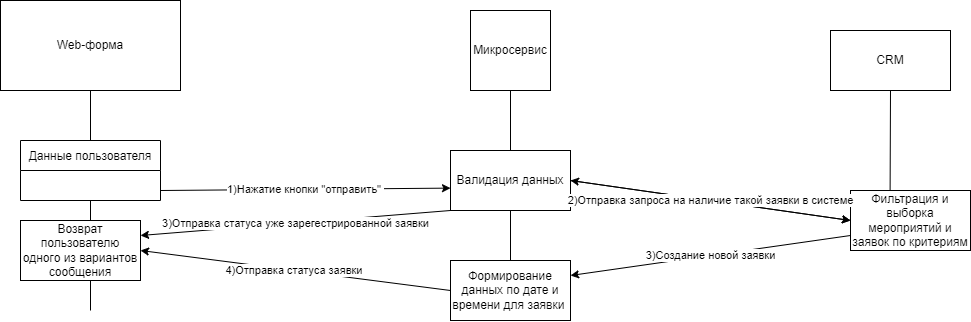

The diagram above was exported from draw.io. Its source (the exported page's mxGraphModel, read from the mxfile embedded in the PNG):
<mxGraphModel dx="1847" dy="579" grid="1" gridSize="10" guides="1" tooltips="1" connect="1" arrows="1" fold="1" page="1" pageScale="1" pageWidth="850" pageHeight="1100" math="0" shadow="0" extFonts="Permanent Marker^https://fonts.googleapis.com/css?family=Permanent+Marker">
  <root>
    <mxCell id="0" />
    <mxCell id="1" parent="0" />
    <mxCell id="7krE_sNntwutnm7o8p60-1" value="Web-форма" style="rounded=0;whiteSpace=wrap;html=1;" vertex="1" parent="1">
      <mxGeometry x="-20" y="90" width="180" height="90" as="geometry" />
    </mxCell>
    <mxCell id="7krE_sNntwutnm7o8p60-5" value="Микросервис" style="whiteSpace=wrap;html=1;aspect=fixed;" vertex="1" parent="1">
      <mxGeometry x="450" y="100" width="80" height="80" as="geometry" />
    </mxCell>
    <mxCell id="7krE_sNntwutnm7o8p60-6" value="CRM" style="rounded=0;whiteSpace=wrap;html=1;" vertex="1" parent="1">
      <mxGeometry x="810" y="120" width="120" height="60" as="geometry" />
    </mxCell>
    <mxCell id="7krE_sNntwutnm7o8p60-8" value="" style="endArrow=none;html=1;rounded=0;entryX=0.5;entryY=1;entryDx=0;entryDy=0;startArrow=none;exitX=0.5;exitY=1;exitDx=0;exitDy=0;" edge="1" parent="1" source="7krE_sNntwutnm7o8p60-27" target="7krE_sNntwutnm7o8p60-5">
      <mxGeometry width="50" height="50" relative="1" as="geometry">
        <mxPoint x="490" y="470" as="sourcePoint" />
        <mxPoint x="500" y="180" as="targetPoint" />
      </mxGeometry>
    </mxCell>
    <mxCell id="7krE_sNntwutnm7o8p60-10" value="" style="endArrow=none;html=1;rounded=0;startArrow=none;entryX=0.5;entryY=1;entryDx=0;entryDy=0;" edge="1" parent="1" source="7krE_sNntwutnm7o8p60-16" target="7krE_sNntwutnm7o8p60-1">
      <mxGeometry width="50" height="50" relative="1" as="geometry">
        <mxPoint x="80" y="400" as="sourcePoint" />
        <mxPoint x="80" y="180" as="targetPoint" />
      </mxGeometry>
    </mxCell>
    <mxCell id="7krE_sNntwutnm7o8p60-11" value="" style="endArrow=none;html=1;rounded=0;entryX=0.5;entryY=1;entryDx=0;entryDy=0;exitX=0.33;exitY=0.013;exitDx=0;exitDy=0;exitPerimeter=0;" edge="1" parent="1" source="7krE_sNntwutnm7o8p60-22" target="7krE_sNntwutnm7o8p60-6">
      <mxGeometry width="50" height="50" relative="1" as="geometry">
        <mxPoint x="790" y="380" as="sourcePoint" />
        <mxPoint x="450" y="280" as="targetPoint" />
      </mxGeometry>
    </mxCell>
    <mxCell id="7krE_sNntwutnm7o8p60-15" value="1)Нажатие кнопки &quot;отправить&quot;&amp;nbsp;" style="endArrow=classic;html=1;rounded=0;entryX=0;entryY=0.627;entryDx=0;entryDy=0;entryPerimeter=0;" edge="1" parent="1" target="7krE_sNntwutnm7o8p60-25">
      <mxGeometry width="50" height="50" relative="1" as="geometry">
        <mxPoint x="140" y="280" as="sourcePoint" />
        <mxPoint x="450" y="280" as="targetPoint" />
      </mxGeometry>
    </mxCell>
    <mxCell id="7krE_sNntwutnm7o8p60-16" value="Данные пользователя" style="swimlane;fontStyle=0;childLayout=stackLayout;horizontal=1;startSize=30;horizontalStack=0;resizeParent=1;resizeParentMax=0;resizeLast=0;collapsible=1;marginBottom=0;" vertex="1" parent="1">
      <mxGeometry y="230" width="140" height="60" as="geometry" />
    </mxCell>
    <mxCell id="7krE_sNntwutnm7o8p60-20" value="" style="endArrow=none;html=1;rounded=0;" edge="1" parent="1" target="7krE_sNntwutnm7o8p60-16">
      <mxGeometry width="50" height="50" relative="1" as="geometry">
        <mxPoint x="70" y="400" as="sourcePoint" />
        <mxPoint x="80" y="180" as="targetPoint" />
      </mxGeometry>
    </mxCell>
    <mxCell id="7krE_sNntwutnm7o8p60-22" value="Фильтрация и выборка мероприятий и заявок по критериям" style="rounded=0;whiteSpace=wrap;html=1;" vertex="1" parent="1">
      <mxGeometry x="830" y="280" width="120" height="60" as="geometry" />
    </mxCell>
    <mxCell id="7krE_sNntwutnm7o8p60-23" value="4)Отправка статуса заявки&amp;nbsp;" style="endArrow=classic;html=1;rounded=0;exitX=0;exitY=0.5;exitDx=0;exitDy=0;" edge="1" parent="1" source="7krE_sNntwutnm7o8p60-27">
      <mxGeometry width="50" height="50" relative="1" as="geometry">
        <mxPoint x="400" y="300" as="sourcePoint" />
        <mxPoint x="120" y="340" as="targetPoint" />
      </mxGeometry>
    </mxCell>
    <mxCell id="7krE_sNntwutnm7o8p60-24" value="Возврат пользователю одного из вариантов сообщения" style="rounded=0;whiteSpace=wrap;html=1;" vertex="1" parent="1">
      <mxGeometry y="310" width="120" height="60" as="geometry" />
    </mxCell>
    <mxCell id="7krE_sNntwutnm7o8p60-25" value="Валидация данных&lt;br&gt;" style="rounded=0;whiteSpace=wrap;html=1;" vertex="1" parent="1">
      <mxGeometry x="430" y="240" width="120" height="60" as="geometry" />
    </mxCell>
    <mxCell id="7krE_sNntwutnm7o8p60-27" value="Формирование данных по дате и времени для заявки&amp;nbsp;" style="rounded=0;whiteSpace=wrap;html=1;" vertex="1" parent="1">
      <mxGeometry x="430" y="350" width="120" height="60" as="geometry" />
    </mxCell>
    <mxCell id="7krE_sNntwutnm7o8p60-28" value="3)Создание новой заявки" style="endArrow=classic;html=1;rounded=0;exitX=0;exitY=0.75;exitDx=0;exitDy=0;entryX=1;entryY=0.25;entryDx=0;entryDy=0;" edge="1" parent="1" source="7krE_sNntwutnm7o8p60-22" target="7krE_sNntwutnm7o8p60-27">
      <mxGeometry width="50" height="50" relative="1" as="geometry">
        <mxPoint x="470" y="440" as="sourcePoint" />
        <mxPoint x="520" y="390" as="targetPoint" />
      </mxGeometry>
    </mxCell>
    <mxCell id="7krE_sNntwutnm7o8p60-33" value="3)Отправка статуса уже зарегестрированной заявки" style="endArrow=classic;html=1;rounded=0;entryX=1;entryY=0.25;entryDx=0;entryDy=0;exitX=0;exitY=1;exitDx=0;exitDy=0;" edge="1" parent="1" source="7krE_sNntwutnm7o8p60-25" target="7krE_sNntwutnm7o8p60-24">
      <mxGeometry width="50" height="50" relative="1" as="geometry">
        <mxPoint x="460" y="325" as="sourcePoint" />
        <mxPoint x="490" y="325" as="targetPoint" />
      </mxGeometry>
    </mxCell>
    <mxCell id="7krE_sNntwutnm7o8p60-39" value="" style="endArrow=classic;startArrow=classic;html=1;rounded=0;exitX=1;exitY=0.5;exitDx=0;exitDy=0;entryX=0;entryY=0.5;entryDx=0;entryDy=0;" edge="1" parent="1" source="7krE_sNntwutnm7o8p60-25" target="7krE_sNntwutnm7o8p60-22">
      <mxGeometry width="50" height="50" relative="1" as="geometry">
        <mxPoint x="620" y="320" as="sourcePoint" />
        <mxPoint x="670" y="270" as="targetPoint" />
      </mxGeometry>
    </mxCell>
    <mxCell id="7krE_sNntwutnm7o8p60-40" value="2)Отправка запроса на наличие такой заявки в системе" style="endArrow=classic;html=1;rounded=0;entryX=0;entryY=0.5;entryDx=0;entryDy=0;exitX=1;exitY=0.5;exitDx=0;exitDy=0;" edge="1" parent="1">
      <mxGeometry width="50" height="50" relative="1" as="geometry">
        <mxPoint x="550" y="270" as="sourcePoint" />
        <mxPoint x="830" y="310" as="targetPoint" />
      </mxGeometry>
    </mxCell>
  </root>
</mxGraphModel>